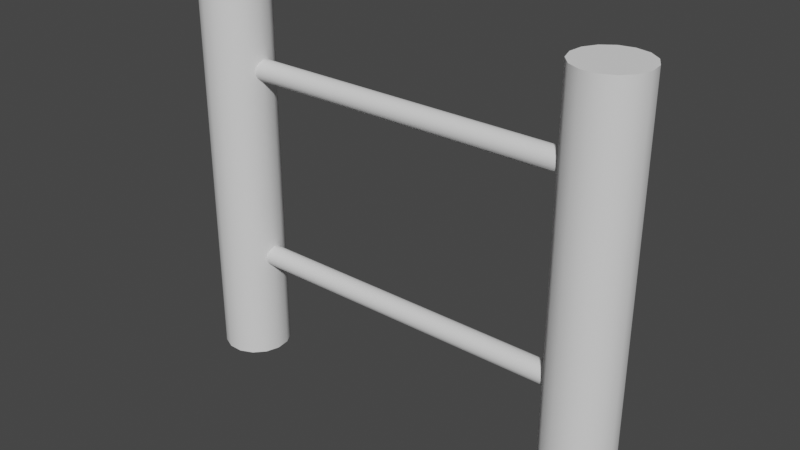 # Source: Ladder.blend  (saved by Blender 3.3.6; exported with 4.5.12 LTS)
import bpy
from mathutils import Matrix  # noqa: F401  (used for matrix-valued properties, if any)

bpy.ops.wm.read_factory_settings(use_empty=True)
scene = bpy.context.scene
scene.name = 'Scene'

# ---- collections
col_collection = bpy.data.collections.new('Collection'); scene.collection.children.link(col_collection)

# ---- node groups
ng_auto_smooth = bpy.data.node_groups.new('Auto Smooth', 'GeometryNodeTree')
_s = ng_auto_smooth.interface.new_socket(name='Geometry', in_out='OUTPUT', socket_type='NodeSocketGeometry')
_s = ng_auto_smooth.interface.new_socket(name='Geometry', in_out='INPUT', socket_type='NodeSocketGeometry')
_s = ng_auto_smooth.interface.new_socket(name='Angle', in_out='INPUT', socket_type='NodeSocketFloat')
_s.subtype = 'ANGLE'
_s.min_value = 0.0
_s.max_value = 3.142
ng_auto_smooth.is_modifier = True
_N = ng_auto_smooth.nodes; _L = ng_auto_smooth.links
n0 = _N.new('NodeGroupOutput'); n0.name = 'Group Output'; n0.location = (480, -100)
n1 = _N.new('NodeGroupInput'); n1.name = 'Group Input'; n1.location = (-420, -300)
n2 = _N.new('NodeGroupInput'); n2.name = 'Group Input.001'; n2.location = (-60, -100)
n3 = _N.new('GeometryNodeSetShadeSmooth'); n3.name = 'Set Shade Smooth'; n3.location = (120, -100)
n3.domain = 'EDGE'
n4 = _N.new('GeometryNodeSetShadeSmooth'); n4.name = 'Set Shade Smooth.001'; n4.location = (300, -100)
n5 = _N.new('GeometryNodeInputMeshEdgeAngle'); n5.name = 'Edge Angle'; n5.location = (-420, -220)
n6 = _N.new('GeometryNodeInputEdgeSmooth'); n6.name = 'Is Edge Smooth'; n6.location = (-60, -160)
n7 = _N.new('GeometryNodeInputShadeSmooth'); n7.name = 'Is Face Smooth'; n7.location = (-240, -340)
n8 = _N.new('FunctionNodeBooleanMath'); n8.name = 'Boolean Math'; n8.location = (-60, -220)
n9 = _N.new('FunctionNodeCompare'); n9.name = 'Compare'; n9.location = (-240, -180)
n9.operation = 'LESS_EQUAL'
_L.new(n5.outputs[0], n9.inputs[0])
_L.new(n4.outputs[0], n0.inputs[0])
_L.new(n1.outputs[1], n9.inputs[1])
_L.new(n9.outputs[0], n8.inputs[0])
_L.new(n7.outputs[0], n8.inputs[1])
_L.new(n2.outputs[0], n3.inputs[0])
_L.new(n6.outputs[0], n3.inputs[1])
_L.new(n3.outputs[0], n4.inputs[0])
_L.new(n8.outputs[0], n3.inputs[2])
n0.is_active_output = True

# ---- world
world_world = bpy.data.worlds.new('World'); scene.world = world_world
world_world.use_nodes = True; world_world.node_tree.nodes.clear()
_N = world_world.node_tree.nodes; _L = world_world.node_tree.links
n0 = _N.new('ShaderNodeOutputWorld'); n0.name = 'World Output'; n0.location = (300, 300)
n1 = _N.new('ShaderNodeBackground'); n1.name = 'Background'; n1.location = (10, 300)
n1.inputs[0].default_value = (0.05088, 0.05088, 0.05088, 1.0)
_L.new(n1.outputs[0], n0.inputs[0])
n0.is_active_output = True
world_world.color = (0.05088, 0.05088, 0.05088)
world_world.use_sun_shadow = False
world_world.sun_shadow_jitter_overblur = 0.0

# ---- meshes
me_circle_001 = bpy.data.meshes.new('Circle.001')
me_circle_001.from_pydata([(1.0, 0.1725, -1.164e-10), (0.9298, 0.1576, -1.164e-10), (0.8718, 0.1154, -1.164e-10), (0.836, 0.0533, -1.164e-10), (0.8285, -0.01803, -1.164e-10), (0.8506, -0.08625, -1.164e-10), (0.8986, -0.1395, -1.164e-10), (0.9641, -0.1687, -1.164e-10), (1.036, -0.1687, -1.164e-10), (1.101, -0.1395, -1.164e-10), (1.149, -0.08625, -1.164e-10), (1.172, -0.01803, -1.164e-10), (1.164, 0.0533, -1.164e-10), (1.128, 0.1154, -1.164e-10), (1.07, 0.1576, -1.164e-10), (1.0, 0.1725, 2.0), (0.9298, 0.1576, 2.0), (0.8718, 0.1154, 2.0), (0.836, 0.0533, 2.0), (0.8285, -0.01803, 2.0), (0.8506, -0.08625, 2.0), (0.8986, -0.1395, 2.0), (0.9641, -0.1687, 2.0), (1.036, -0.1687, 2.0), (1.101, -0.1395, 2.0), (1.149, -0.08625, 2.0), (1.172, -0.01803, 2.0), (1.164, 0.0533, 2.0), (1.128, 0.1154, 2.0), (1.07, 0.1576, 2.0)], [], [(1, 0, 14, 13, 12, 11, 10, 9, 8, 7, 6, 5, 4, 3, 2), (16, 17, 18, 19, 20, 21, 22, 23, 24, 25, 26, 27, 28, 29, 15), (14, 0, 15, 29), (7, 8, 23, 22), (0, 1, 16, 15), (8, 9, 24, 23), (1, 2, 17, 16), (9, 10, 25, 24), (2, 3, 18, 17), (10, 11, 26, 25), (3, 4, 19, 18), (11, 12, 27, 26), (4, 5, 20, 19), (12, 13, 28, 27), (5, 6, 21, 20), (13, 14, 29, 28), (6, 7, 22, 21)])
me_circle_001.polygons.foreach_set('use_smooth', [True] * 17)
_uv = me_circle_001.uv_layers.new(name='UVMap')
_uv.uv.foreach_set('vector', [0.0, 0.0, 0.0, 0.0, 0.0, 0.0, 0.0, 0.0, 0.0, 0.0, 0.0, 0.0, 0.0, 0.0, 0.0, 0.0, 0.0, 0.0, 0.0, 0.0, 0.0, 0.0, 0.0, 0.0, 0.0, 0.0, 0.0, 0.0, 0.0, 0.0, 0.0, 0.0, 0.0, 0.0, 0.0, 0.0, 0.0, 0.0, 0.0, 0.0, 0.0, 0.0, 0.0, 0.0, 0.0, 0.0, 0.0, 0.0, 0.0, 0.0, 0.0, 0.0, 0.0, 0.0, 0.0, 0.0, 0.0, 0.0, 0.0, 0.0, 0.0, 0.0, 0.0, 0.0, 0.0, 0.0, 0.0, 0.0, 0.0, 0.0, 0.0, 0.0, 0.0, 0.0, 0.0, 0.0, 0.0, 0.0, 0.0, 0.0, 0.0, 0.0, 0.0, 0.0, 0.0, 0.0, 0.0, 0.0, 0.0, 0.0, 0.0, 0.0, 0.0, 0.0, 0.0, 0.0, 0.0, 0.0, 0.0, 0.0, 0.0, 0.0, 0.0, 0.0, 0.0, 0.0, 0.0, 0.0, 0.0, 0.0, 0.0, 0.0, 0.0, 0.0, 0.0, 0.0, 0.0, 0.0, 0.0, 0.0, 0.0, 0.0, 0.0, 0.0, 0.0, 0.0, 0.0, 0.0, 0.0, 0.0, 0.0, 0.0, 0.0, 0.0, 0.0, 0.0, 0.0, 0.0, 0.0, 0.0, 0.0, 0.0, 0.0, 0.0, 0.0, 0.0, 0.0, 0.0, 0.0, 0.0, 0.0, 0.0, 0.0, 0.0, 0.0, 0.0, 0.0, 0.0, 0.0, 0.0, 0.0, 0.0, 0.0, 0.0, 0.0, 0.0, 0.0, 0.0, 0.0, 0.0, 0.0, 0.0, 0.0, 0.0, 0.0, 0.0, 0.0, 0.0, 0.0, 0.0])
me_circle_001.update()
me_circle_002 = bpy.data.meshes.new('Circle.002')
me_circle_002.from_pydata([(1.947e-07, 0.05397, 1.0), (-0.02195, 0.04931, 1.0), (-0.04011, 0.03611, 1.0), (-0.05133, 0.01668, 1.0), (-0.05368, -0.005642, 1.0), (-0.04674, -0.02699, 1.0), (-0.03172, -0.04366, 1.0), (-0.01122, -0.05279, 1.0), (0.01122, -0.05279, 1.0), (0.03172, -0.04366, 1.0), (0.04674, -0.02699, 1.0), (0.05368, -0.005642, 1.0), (0.05133, 0.01668, 1.0), (0.04011, 0.03611, 1.0), (0.02195, 0.04931, 1.0), (-1.947e-07, 0.05397, -1.0), (-0.02195, 0.04931, -1.0), (-0.04011, 0.03611, -1.0), (-0.05133, 0.01668, -1.0), (-0.05368, -0.005641, -1.0), (-0.04674, -0.02699, -1.0), (-0.03172, -0.04366, -1.0), (-0.01122, -0.05279, -1.0), (0.01122, -0.05279, -1.0), (0.03172, -0.04366, -1.0), (0.04674, -0.02699, -1.0), (0.05368, -0.005641, -1.0), (0.05133, 0.01668, -1.0), (0.04011, 0.03611, -1.0), (0.02195, 0.04931, -1.0)], [], [(7, 6, 21, 22), (0, 14, 29, 15), (8, 7, 22, 23), (1, 0, 15, 16), (9, 8, 23, 24), (2, 1, 16, 17), (10, 9, 24, 25), (3, 2, 17, 18), (11, 10, 25, 26), (4, 3, 18, 19), (12, 11, 26, 27), (5, 4, 19, 20), (13, 12, 27, 28), (6, 5, 20, 21), (14, 13, 28, 29)])
me_circle_002.polygons.foreach_set('use_smooth', [True] * 15)
_uv = me_circle_002.uv_layers.new(name='UVMap')
_uv.uv.foreach_set('vector', [0.0, 0.0, 0.0, 0.0, 0.0, 0.0, 0.0, 0.0, 0.0, 0.0, 0.0, 0.0, 0.0, 0.0, 0.0, 0.0, 0.0, 0.0, 0.0, 0.0, 0.0, 0.0, 0.0, 0.0, 0.0, 0.0, 0.0, 0.0, 0.0, 0.0, 0.0, 0.0, 0.0, 0.0, 0.0, 0.0, 0.0, 0.0, 0.0, 0.0, 0.0, 0.0, 0.0, 0.0, 0.0, 0.0, 0.0, 0.0, 0.0, 0.0, 0.0, 0.0, 0.0, 0.0, 0.0, 0.0, 0.0, 0.0, 0.0, 0.0, 0.0, 0.0, 0.0, 0.0, 0.0, 0.0, 0.0, 0.0, 0.0, 0.0, 0.0, 0.0, 0.0, 0.0, 0.0, 0.0, 0.0, 0.0, 0.0, 0.0, 0.0, 0.0, 0.0, 0.0, 0.0, 0.0, 0.0, 0.0, 0.0, 0.0, 0.0, 0.0, 0.0, 0.0, 0.0, 0.0, 0.0, 0.0, 0.0, 0.0, 0.0, 0.0, 0.0, 0.0, 0.0, 0.0, 0.0, 0.0, 0.0, 0.0, 0.0, 0.0, 0.0, 0.0, 0.0, 0.0, 0.0, 0.0, 0.0, 0.0])
me_circle_002.update()

# ---- objects
ob_circle = bpy.data.objects.new('Circle', me_circle_001)
ob_circle_001 = bpy.data.objects.new('Circle.001', me_circle_002)

# ---- transforms, parenting, visibility, modifiers, constraints
ob_circle.location = (0.0, 0.0, 0.0)
_m = ob_circle.modifiers.new('Mirror', 'MIRROR')
_m = ob_circle.modifiers.new('Auto Smooth', 'NODES')
_m.node_group = ng_auto_smooth
_gi = [s.identifier for s in ng_auto_smooth.interface.items_tree if s.item_type == 'SOCKET' and s.in_out == 'INPUT']
_m[_gi[1]] = 0.5236  # Angle
ob_circle_001.location = (0.0, 0.0, 0.5528)
ob_circle_001.rotation_euler = (-1.344e-07, 1.571, 0.0)
_m = ob_circle_001.modifiers.new('Array', 'ARRAY')
_m.relative_offset_displace = (-9.3, 0.0, 0.0)

# ---- collection membership
col_collection.objects.link(ob_circle)
col_collection.objects.link(ob_circle_001)

# ---- scene / render settings (as saved in the file)
scene.frame_start = 1; scene.frame_end = 250; scene.frame_set(1)
scene.render.engine = 'BLENDER_EEVEE_NEXT'
scene.cycles.sampling_pattern = 'TABULATED_SOBOL'
scene.cycles.use_light_tree = False
scene.view_settings.view_transform = 'Filmic'
bpy.context.view_layer.update()

# ---- added for rendering (the .blend has no active camera and no usable light): camera, sun
cam_auto = bpy.data.cameras.new('AutoCamera')
cam_auto.lens = 50.0
cam_auto.sensor_width = 36.0
cam_auto.clip_end = 1000.0
ob_auto_camera = bpy.data.objects.new('AutoCamera', cam_auto)
scene.collection.objects.link(ob_auto_camera)
ob_auto_camera.location = (2.86768, -3.43933, 3.29414)
ob_auto_camera.rotation_euler = (1.09748, -7.21219e-08, 0.694738)
scene.camera = ob_auto_camera
light_auto_sun = bpy.data.lights.new('AutoSun', 'SUN')
light_auto_sun.energy = 3.0
light_auto_sun.angle = 0.0523599
ob_auto_sun = bpy.data.objects.new('AutoSun', light_auto_sun)
scene.collection.objects.link(ob_auto_sun)
ob_auto_sun.rotation_euler = (0.872665, 0.174533, 0.523599)
bpy.context.view_layer.update()
